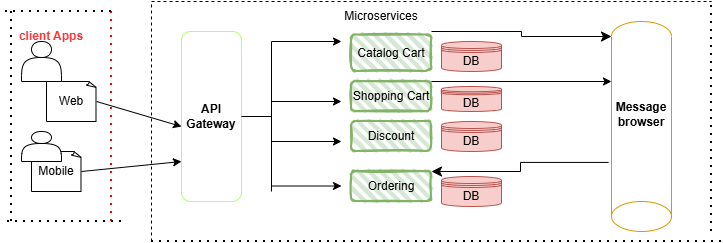

The diagram above was exported from draw.io. Its source (the exported page's mxGraphModel, read from the mxfile embedded in the PNG):
<mxGraphModel dx="1418" dy="780" grid="1" gridSize="10" guides="1" tooltips="1" connect="1" arrows="1" fold="1" page="1" pageScale="1" pageWidth="850" pageHeight="1100" math="0" shadow="0">
  <root>
    <mxCell id="0" />
    <mxCell id="1" parent="0" />
    <mxCell id="tVAPKSxExf5Vy8nkAIit-3" edge="1" parent="1" style="endArrow=none;dashed=1;html=1;dashPattern=1 3;strokeWidth=2;rounded=0;strokeColor=#FF0000;" value="">
      <mxGeometry height="50" relative="1" width="50" as="geometry">
        <mxPoint x="560" y="370" as="sourcePoint" />
        <mxPoint x="560" y="580" as="targetPoint" />
      </mxGeometry>
    </mxCell>
    <mxCell id="tVAPKSxExf5Vy8nkAIit-7" edge="1" parent="1" style="endArrow=none;dashed=1;html=1;dashPattern=1 3;strokeWidth=2;rounded=0;" value="">
      <mxGeometry height="50" relative="1" width="50" as="geometry">
        <mxPoint x="560" y="370" as="sourcePoint" />
        <mxPoint x="450" y="370" as="targetPoint" />
      </mxGeometry>
    </mxCell>
    <mxCell id="tVAPKSxExf5Vy8nkAIit-12" edge="1" parent="1" style="endArrow=none;dashed=1;html=1;dashPattern=1 3;strokeWidth=2;rounded=0;" value="">
      <mxGeometry height="50" relative="1" width="50" as="geometry">
        <mxPoint x="460" y="580" as="sourcePoint" />
        <mxPoint x="460" y="370" as="targetPoint" />
      </mxGeometry>
    </mxCell>
    <mxCell id="tVAPKSxExf5Vy8nkAIit-14" edge="1" parent="1" style="endArrow=none;dashed=1;html=1;dashPattern=1 3;strokeWidth=2;rounded=0;" value="">
      <mxGeometry height="50" relative="1" width="50" as="geometry">
        <Array as="points">
          <mxPoint x="520" y="580" />
        </Array>
        <mxPoint x="570" y="580" as="sourcePoint" />
        <mxPoint x="450" y="580" as="targetPoint" />
      </mxGeometry>
    </mxCell>
    <mxCell id="tVAPKSxExf5Vy8nkAIit-16" parent="1" style="text;html=1;whiteSpace=wrap;strokeColor=none;fillColor=none;align=center;verticalAlign=middle;rounded=0;autosize=1;resizable=0;" value="&lt;b&gt;&lt;font style=&quot;color: rgb(255, 51, 51);&quot;&gt;client Apps&lt;/font&gt;&lt;/b&gt;" vertex="1">
      <mxGeometry height="30" width="90" x="455" y="380" as="geometry" />
    </mxCell>
    <mxCell id="tVAPKSxExf5Vy8nkAIit-20" parent="1" style="whiteSpace=wrap;html=1;shape=mxgraph.basic.document" value="Web" vertex="1">
      <mxGeometry height="40" width="50" x="495" y="440" as="geometry" />
    </mxCell>
    <mxCell id="tVAPKSxExf5Vy8nkAIit-23" parent="1" style="whiteSpace=wrap;html=1;shape=mxgraph.basic.document" value="Mobile" vertex="1">
      <mxGeometry height="40" width="50" x="480" y="510" as="geometry" />
    </mxCell>
    <mxCell id="tVAPKSxExf5Vy8nkAIit-27" edge="1" parent="1" source="tVAPKSxExf5Vy8nkAIit-23" style="endArrow=classic;html=1;rounded=0;exitX=1;exitY=0.5;exitDx=0;exitDy=0;exitPerimeter=0;" value="">
      <mxGeometry height="50" relative="1" width="50" as="geometry">
        <mxPoint x="420" y="410" as="sourcePoint" />
        <mxPoint x="630" y="520" as="targetPoint" />
      </mxGeometry>
    </mxCell>
    <mxCell id="tVAPKSxExf5Vy8nkAIit-28" edge="1" parent="1" style="endArrow=none;dashed=1;html=1;rounded=0;" value="">
      <mxGeometry height="50" relative="1" width="50" as="geometry">
        <mxPoint x="600" y="600" as="sourcePoint" />
        <mxPoint x="600" y="360" as="targetPoint" />
      </mxGeometry>
    </mxCell>
    <mxCell id="tVAPKSxExf5Vy8nkAIit-29" edge="1" parent="1" style="endArrow=none;dashed=1;html=1;rounded=0;" value="">
      <mxGeometry height="50" relative="1" width="50" as="geometry">
        <mxPoint x="600" y="360" as="sourcePoint" />
        <mxPoint x="1160" y="360" as="targetPoint" />
      </mxGeometry>
    </mxCell>
    <mxCell id="tVAPKSxExf5Vy8nkAIit-30" edge="1" parent="1" style="endArrow=none;dashed=1;html=1;dashPattern=1 3;strokeWidth=2;rounded=0;" value="">
      <mxGeometry height="50" relative="1" width="50" as="geometry">
        <Array as="points">
          <mxPoint x="890" y="600" />
        </Array>
        <mxPoint x="600" y="600" as="sourcePoint" />
        <mxPoint x="1170" y="600" as="targetPoint" />
      </mxGeometry>
    </mxCell>
    <mxCell id="tVAPKSxExf5Vy8nkAIit-32" edge="1" parent="1" style="endArrow=none;dashed=1;html=1;dashPattern=1 3;strokeWidth=2;rounded=0;" value="">
      <mxGeometry height="50" relative="1" width="50" as="geometry">
        <mxPoint x="1160" y="590" as="sourcePoint" />
        <mxPoint x="1160" y="360" as="targetPoint" />
      </mxGeometry>
    </mxCell>
    <mxCell id="tVAPKSxExf5Vy8nkAIit-33" parent="1" style="rounded=1;whiteSpace=wrap;html=1;direction=north;strokeColor=#B3FF66;" value="&lt;b&gt;&lt;font&gt;API Gateway&lt;/font&gt;&lt;/b&gt;" vertex="1">
      <mxGeometry height="170" width="60" x="630" y="390" as="geometry" />
    </mxCell>
    <mxCell id="tVAPKSxExf5Vy8nkAIit-34" parent="1" style="rounded=1;whiteSpace=wrap;html=1;strokeWidth=2;fillWeight=4;hachureGap=8;hachureAngle=45;fillColor=#d5e8d4;sketch=1;strokeColor=#82b366;" value="Catalog Cart" vertex="1">
      <mxGeometry height="36.47" width="80" x="800" y="393.53" as="geometry" />
    </mxCell>
    <mxCell id="tVAPKSxExf5Vy8nkAIit-35" parent="1" style="rounded=1;whiteSpace=wrap;html=1;strokeWidth=2;fillWeight=4;hachureGap=8;hachureAngle=45;fillColor=#d5e8d4;sketch=1;strokeColor=#82b366;" value="Shopping Cart" vertex="1">
      <mxGeometry height="30" width="80" x="800" y="440" as="geometry" />
    </mxCell>
    <mxCell id="tVAPKSxExf5Vy8nkAIit-36" parent="1" style="rounded=1;whiteSpace=wrap;html=1;strokeWidth=2;fillWeight=4;hachureGap=8;hachureAngle=45;fillColor=#d5e8d4;sketch=1;strokeColor=#82b366;" value="Discount" vertex="1">
      <mxGeometry height="30" width="80" x="800" y="480" as="geometry" />
    </mxCell>
    <mxCell id="tVAPKSxExf5Vy8nkAIit-37" parent="1" style="rounded=1;whiteSpace=wrap;html=1;strokeWidth=2;fillWeight=4;hachureGap=8;hachureAngle=45;fillColor=#d5e8d4;sketch=1;strokeColor=#82b366;" value="Ordering" vertex="1">
      <mxGeometry height="30" width="80" x="800" y="530" as="geometry" />
    </mxCell>
    <mxCell id="tVAPKSxExf5Vy8nkAIit-66" edge="1" parent="1" source="tVAPKSxExf5Vy8nkAIit-38" style="edgeStyle=orthogonalEdgeStyle;rounded=0;orthogonalLoop=1;jettySize=auto;html=1;exitX=1;exitY=1;exitDx=0;exitDy=0;">
      <mxGeometry relative="1" as="geometry">
        <mxPoint x="880" y="390" as="targetPoint" />
      </mxGeometry>
    </mxCell>
    <mxCell id="tVAPKSxExf5Vy8nkAIit-38" parent="1" style="text;html=1;whiteSpace=wrap;strokeColor=none;fillColor=none;align=center;verticalAlign=middle;rounded=0;autosize=1;resizable=0;" value="Microservices" vertex="1">
      <mxGeometry height="30" width="100" x="780" y="360" as="geometry" />
    </mxCell>
    <mxCell id="tVAPKSxExf5Vy8nkAIit-46" edge="1" parent="1" source="tVAPKSxExf5Vy8nkAIit-33" style="endArrow=none;html=1;rounded=0;exitX=0.5;exitY=1;exitDx=0;exitDy=0;" value="">
      <mxGeometry height="50" relative="1" width="50" as="geometry">
        <mxPoint x="700" y="475" as="sourcePoint" />
        <mxPoint x="720" y="475" as="targetPoint" />
      </mxGeometry>
    </mxCell>
    <mxCell id="tVAPKSxExf5Vy8nkAIit-47" edge="1" parent="1" style="endArrow=none;html=1;rounded=0;" value="">
      <mxGeometry height="50" relative="1" width="50" as="geometry">
        <mxPoint x="720" y="550" as="sourcePoint" />
        <mxPoint x="720" y="400" as="targetPoint" />
      </mxGeometry>
    </mxCell>
    <mxCell id="tVAPKSxExf5Vy8nkAIit-48" edge="1" parent="1" style="endArrow=classic;html=1;rounded=0;" value="">
      <mxGeometry height="50" relative="1" width="50" as="geometry">
        <mxPoint x="720" y="400" as="sourcePoint" />
        <mxPoint x="790" y="400" as="targetPoint" />
      </mxGeometry>
    </mxCell>
    <mxCell id="tVAPKSxExf5Vy8nkAIit-51" edge="1" parent="1" style="endArrow=classic;html=1;rounded=0;" value="">
      <mxGeometry height="50" relative="1" width="50" as="geometry">
        <mxPoint x="720" y="460" as="sourcePoint" />
        <mxPoint x="790" y="460" as="targetPoint" />
      </mxGeometry>
    </mxCell>
    <mxCell id="tVAPKSxExf5Vy8nkAIit-52" edge="1" parent="1" style="endArrow=classic;html=1;rounded=0;" value="">
      <mxGeometry height="50" relative="1" width="50" as="geometry">
        <mxPoint x="720" y="500" as="sourcePoint" />
        <mxPoint x="790" y="500" as="targetPoint" />
      </mxGeometry>
    </mxCell>
    <mxCell id="tVAPKSxExf5Vy8nkAIit-54" edge="1" parent="1" style="endArrow=classic;html=1;rounded=0;" value="">
      <mxGeometry height="50" relative="1" width="50" as="geometry">
        <mxPoint x="720" y="544.5" as="sourcePoint" />
        <mxPoint x="790" y="544.5" as="targetPoint" />
      </mxGeometry>
    </mxCell>
    <mxCell id="tVAPKSxExf5Vy8nkAIit-55" parent="1" style="shape=actor;whiteSpace=wrap;html=1;" value="" vertex="1">
      <mxGeometry height="30" width="40" x="470" y="490" as="geometry" />
    </mxCell>
    <mxCell id="tVAPKSxExf5Vy8nkAIit-56" parent="1" style="shape=actor;whiteSpace=wrap;html=1;" value="" vertex="1">
      <mxGeometry height="40" width="40" x="470" y="400" as="geometry" />
    </mxCell>
    <mxCell id="tVAPKSxExf5Vy8nkAIit-58" parent="1" style="shape=datastore;whiteSpace=wrap;html=1;fillColor=#f8cecc;strokeColor=#b85450;" value="DB" vertex="1">
      <mxGeometry height="30" width="60" x="890" y="400" as="geometry" />
    </mxCell>
    <mxCell id="tVAPKSxExf5Vy8nkAIit-59" parent="1" style="shape=datastore;whiteSpace=wrap;html=1;fillColor=#f8cecc;strokeColor=#b85450;" value="DB" vertex="1">
      <mxGeometry height="25" width="60" x="890" y="445" as="geometry" />
    </mxCell>
    <mxCell id="tVAPKSxExf5Vy8nkAIit-60" parent="1" style="shape=datastore;whiteSpace=wrap;html=1;fillColor=#f8cecc;strokeColor=#b85450;" value="DB" vertex="1">
      <mxGeometry height="30" width="60" x="890" y="480" as="geometry" />
    </mxCell>
    <mxCell id="tVAPKSxExf5Vy8nkAIit-61" parent="1" style="shape=datastore;whiteSpace=wrap;html=1;fillColor=#f8cecc;strokeColor=#b85450;" value="DB" vertex="1">
      <mxGeometry height="30" width="60" x="890" y="535" as="geometry" />
    </mxCell>
    <mxCell id="tVAPKSxExf5Vy8nkAIit-64" edge="1" parent="1" source="tVAPKSxExf5Vy8nkAIit-35" style="endArrow=classic;html=1;rounded=0;exitX=1;exitY=0;exitDx=0;exitDy=0;entryX=1;entryY=0;entryDx=0;entryDy=150;entryPerimeter=0;" target="tVAPKSxExf5Vy8nkAIit-68" value="">
      <mxGeometry height="50" relative="1" width="50" as="geometry">
        <mxPoint x="480" y="510" as="sourcePoint" />
        <mxPoint x="1040" y="440" as="targetPoint" />
      </mxGeometry>
    </mxCell>
    <mxCell id="tVAPKSxExf5Vy8nkAIit-65" edge="1" parent="1" source="tVAPKSxExf5Vy8nkAIit-38" style="edgeStyle=elbowEdgeStyle;elbow=horizontal;endArrow=classic;html=1;curved=0;rounded=0;endSize=8;startSize=8;exitX=1;exitY=1;exitDx=0;exitDy=0;entryX=1;entryY=1;entryDx=0;entryDy=-15;entryPerimeter=0;" target="tVAPKSxExf5Vy8nkAIit-68" value="">
      <mxGeometry height="50" relative="1" width="50" as="geometry">
        <Array as="points" />
        <mxPoint x="480" y="510" as="sourcePoint" />
        <mxPoint x="1040" y="400" as="targetPoint" />
      </mxGeometry>
    </mxCell>
    <mxCell id="tVAPKSxExf5Vy8nkAIit-68" parent="1" style="shape=cylinder3;whiteSpace=wrap;html=1;boundedLbl=1;backgroundOutline=1;size=15;direction=west;fillColor=none;strokeColor=#d79b00;fillStyle=hatch;gradientColor=#ffa500;" value="&lt;b&gt;Message browser&lt;/b&gt;" vertex="1">
      <mxGeometry height="210" width="60" x="1060" y="380" as="geometry" />
    </mxCell>
    <mxCell id="tVAPKSxExf5Vy8nkAIit-71" edge="1" parent="1" source="tVAPKSxExf5Vy8nkAIit-68" style="edgeStyle=elbowEdgeStyle;elbow=horizontal;endArrow=classic;html=1;curved=0;rounded=0;endSize=8;startSize=8;exitX=1.05;exitY=0.329;exitDx=0;exitDy=0;exitPerimeter=0;entryX=1;entryY=0;entryDx=0;entryDy=0;" target="tVAPKSxExf5Vy8nkAIit-37" value="">
      <mxGeometry height="50" relative="1" width="50" as="geometry">
        <mxPoint x="480" y="510" as="sourcePoint" />
        <mxPoint x="530" y="460" as="targetPoint" />
      </mxGeometry>
    </mxCell>
    <mxCell id="tVAPKSxExf5Vy8nkAIit-72" edge="1" parent="1" source="tVAPKSxExf5Vy8nkAIit-20" style="endArrow=classic;html=1;rounded=0;entryX=0.441;entryY=0;entryDx=0;entryDy=0;entryPerimeter=0;exitX=1;exitY=0.5;exitDx=0;exitDy=0;exitPerimeter=0;" target="tVAPKSxExf5Vy8nkAIit-33" value="">
      <mxGeometry height="50" relative="1" width="50" as="geometry">
        <mxPoint x="550" y="450" as="sourcePoint" />
        <mxPoint x="530" y="460" as="targetPoint" />
      </mxGeometry>
    </mxCell>
  </root>
</mxGraphModel>